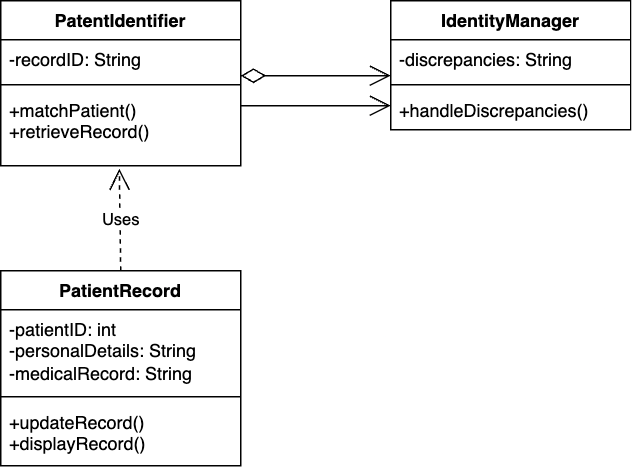

The diagram above was exported from draw.io. Its source (the exported page's mxGraphModel, read from the mxfile embedded in the PNG):
<mxGraphModel dx="1013" dy="527" grid="1" gridSize="10" guides="1" tooltips="1" connect="1" arrows="1" fold="1" page="1" pageScale="1" pageWidth="850" pageHeight="1100" math="0" shadow="0">
  <root>
    <mxCell id="0" />
    <mxCell id="1" parent="0" />
    <mxCell id="7hGibUeMEG4NWhfiOHmX-1" value="PatentIdentifier" style="swimlane;fontStyle=1;align=center;verticalAlign=top;childLayout=stackLayout;horizontal=1;startSize=26;horizontalStack=0;resizeParent=1;resizeParentMax=0;resizeLast=0;collapsible=1;marginBottom=0;whiteSpace=wrap;html=1;" vertex="1" parent="1">
      <mxGeometry x="140" y="90" width="160" height="110" as="geometry" />
    </mxCell>
    <mxCell id="7hGibUeMEG4NWhfiOHmX-2" value="-recordID: String" style="text;strokeColor=none;fillColor=none;align=left;verticalAlign=top;spacingLeft=4;spacingRight=4;overflow=hidden;rotatable=0;points=[[0,0.5],[1,0.5]];portConstraint=eastwest;whiteSpace=wrap;html=1;" vertex="1" parent="7hGibUeMEG4NWhfiOHmX-1">
      <mxGeometry y="26" width="160" height="26" as="geometry" />
    </mxCell>
    <mxCell id="7hGibUeMEG4NWhfiOHmX-3" value="" style="line;strokeWidth=1;fillColor=none;align=left;verticalAlign=middle;spacingTop=-1;spacingLeft=3;spacingRight=3;rotatable=0;labelPosition=right;points=[];portConstraint=eastwest;strokeColor=inherit;" vertex="1" parent="7hGibUeMEG4NWhfiOHmX-1">
      <mxGeometry y="52" width="160" height="8" as="geometry" />
    </mxCell>
    <mxCell id="7hGibUeMEG4NWhfiOHmX-4" value="+matchPatient()&lt;div&gt;+retrieveRecord()&lt;/div&gt;" style="text;strokeColor=none;fillColor=none;align=left;verticalAlign=top;spacingLeft=4;spacingRight=4;overflow=hidden;rotatable=0;points=[[0,0.5],[1,0.5]];portConstraint=eastwest;whiteSpace=wrap;html=1;" vertex="1" parent="7hGibUeMEG4NWhfiOHmX-1">
      <mxGeometry y="60" width="160" height="50" as="geometry" />
    </mxCell>
    <mxCell id="7hGibUeMEG4NWhfiOHmX-5" value="PatientRecord" style="swimlane;fontStyle=1;align=center;verticalAlign=top;childLayout=stackLayout;horizontal=1;startSize=26;horizontalStack=0;resizeParent=1;resizeParentMax=0;resizeLast=0;collapsible=1;marginBottom=0;whiteSpace=wrap;html=1;" vertex="1" parent="1">
      <mxGeometry x="140" y="270" width="160" height="130" as="geometry" />
    </mxCell>
    <mxCell id="7hGibUeMEG4NWhfiOHmX-13" value="Uses" style="endArrow=open;endSize=12;dashed=1;html=1;rounded=0;entryX=0.494;entryY=1.04;entryDx=0;entryDy=0;entryPerimeter=0;" edge="1" parent="7hGibUeMEG4NWhfiOHmX-5" target="7hGibUeMEG4NWhfiOHmX-4">
      <mxGeometry width="160" relative="1" as="geometry">
        <mxPoint x="80" as="sourcePoint" />
        <mxPoint x="240" as="targetPoint" />
      </mxGeometry>
    </mxCell>
    <mxCell id="7hGibUeMEG4NWhfiOHmX-6" value="-patientID: int&lt;div&gt;-personalDetails: String&lt;/div&gt;&lt;div&gt;-medicalRecord: String&lt;/div&gt;" style="text;strokeColor=none;fillColor=none;align=left;verticalAlign=top;spacingLeft=4;spacingRight=4;overflow=hidden;rotatable=0;points=[[0,0.5],[1,0.5]];portConstraint=eastwest;whiteSpace=wrap;html=1;" vertex="1" parent="7hGibUeMEG4NWhfiOHmX-5">
      <mxGeometry y="26" width="160" height="54" as="geometry" />
    </mxCell>
    <mxCell id="7hGibUeMEG4NWhfiOHmX-7" value="" style="line;strokeWidth=1;fillColor=none;align=left;verticalAlign=middle;spacingTop=-1;spacingLeft=3;spacingRight=3;rotatable=0;labelPosition=right;points=[];portConstraint=eastwest;strokeColor=inherit;" vertex="1" parent="7hGibUeMEG4NWhfiOHmX-5">
      <mxGeometry y="80" width="160" height="8" as="geometry" />
    </mxCell>
    <mxCell id="7hGibUeMEG4NWhfiOHmX-8" value="+updateRecord()&lt;div&gt;+displayRecord()&lt;/div&gt;" style="text;strokeColor=none;fillColor=none;align=left;verticalAlign=top;spacingLeft=4;spacingRight=4;overflow=hidden;rotatable=0;points=[[0,0.5],[1,0.5]];portConstraint=eastwest;whiteSpace=wrap;html=1;" vertex="1" parent="7hGibUeMEG4NWhfiOHmX-5">
      <mxGeometry y="88" width="160" height="42" as="geometry" />
    </mxCell>
    <mxCell id="7hGibUeMEG4NWhfiOHmX-9" value="IdentityManager" style="swimlane;fontStyle=1;align=center;verticalAlign=top;childLayout=stackLayout;horizontal=1;startSize=26;horizontalStack=0;resizeParent=1;resizeParentMax=0;resizeLast=0;collapsible=1;marginBottom=0;whiteSpace=wrap;html=1;" vertex="1" parent="1">
      <mxGeometry x="400" y="90" width="160" height="86" as="geometry" />
    </mxCell>
    <mxCell id="7hGibUeMEG4NWhfiOHmX-10" value="-discrepancies: String" style="text;strokeColor=none;fillColor=none;align=left;verticalAlign=top;spacingLeft=4;spacingRight=4;overflow=hidden;rotatable=0;points=[[0,0.5],[1,0.5]];portConstraint=eastwest;whiteSpace=wrap;html=1;" vertex="1" parent="7hGibUeMEG4NWhfiOHmX-9">
      <mxGeometry y="26" width="160" height="26" as="geometry" />
    </mxCell>
    <mxCell id="7hGibUeMEG4NWhfiOHmX-11" value="" style="line;strokeWidth=1;fillColor=none;align=left;verticalAlign=middle;spacingTop=-1;spacingLeft=3;spacingRight=3;rotatable=0;labelPosition=right;points=[];portConstraint=eastwest;strokeColor=inherit;" vertex="1" parent="7hGibUeMEG4NWhfiOHmX-9">
      <mxGeometry y="52" width="160" height="8" as="geometry" />
    </mxCell>
    <mxCell id="7hGibUeMEG4NWhfiOHmX-12" value="+handleDiscrepancies()" style="text;strokeColor=none;fillColor=none;align=left;verticalAlign=top;spacingLeft=4;spacingRight=4;overflow=hidden;rotatable=0;points=[[0,0.5],[1,0.5]];portConstraint=eastwest;whiteSpace=wrap;html=1;" vertex="1" parent="7hGibUeMEG4NWhfiOHmX-9">
      <mxGeometry y="60" width="160" height="26" as="geometry" />
    </mxCell>
    <mxCell id="7hGibUeMEG4NWhfiOHmX-14" value="" style="endArrow=open;html=1;endSize=12;startArrow=diamondThin;startSize=14;startFill=0;edgeStyle=orthogonalEdgeStyle;rounded=0;" edge="1" parent="1">
      <mxGeometry relative="1" as="geometry">
        <mxPoint x="300" y="140" as="sourcePoint" />
        <mxPoint x="400" y="140" as="targetPoint" />
      </mxGeometry>
    </mxCell>
    <mxCell id="7hGibUeMEG4NWhfiOHmX-17" value="" style="endArrow=open;endFill=1;endSize=12;html=1;rounded=0;" edge="1" parent="1">
      <mxGeometry width="160" relative="1" as="geometry">
        <mxPoint x="300" y="160" as="sourcePoint" />
        <mxPoint x="400" y="160" as="targetPoint" />
      </mxGeometry>
    </mxCell>
  </root>
</mxGraphModel>